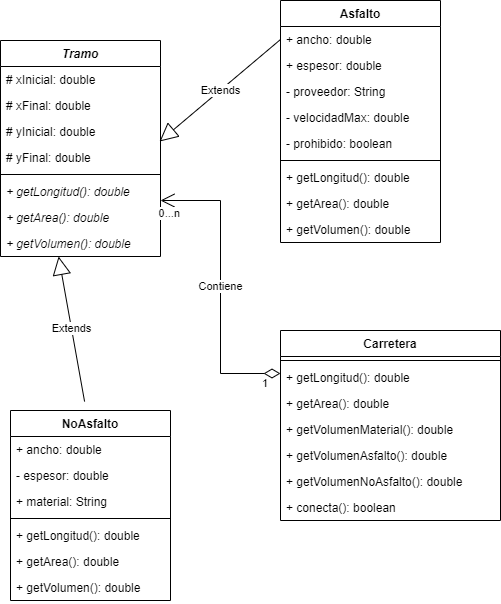

The diagram above was exported from draw.io. Its source (the exported page's mxGraphModel, read from the mxfile embedded in the PNG):
<mxGraphModel dx="868" dy="482" grid="1" gridSize="10" guides="1" tooltips="1" connect="1" arrows="1" fold="1" page="1" pageScale="1" pageWidth="827" pageHeight="1169" math="0" shadow="0">
  <root>
    <mxCell id="0" />
    <mxCell id="1" parent="0" />
    <mxCell id="Tp2AebOiyWIrJGGpcUd0-1" value="Tramo" style="swimlane;fontStyle=3;align=center;verticalAlign=top;childLayout=stackLayout;horizontal=1;startSize=26;horizontalStack=0;resizeParent=1;resizeParentMax=0;resizeLast=0;collapsible=1;marginBottom=0;" parent="1" vertex="1">
      <mxGeometry x="110" y="70" width="160" height="216" as="geometry" />
    </mxCell>
    <mxCell id="Tp2AebOiyWIrJGGpcUd0-2" value="# xInicial: double" style="text;strokeColor=none;fillColor=none;align=left;verticalAlign=top;spacingLeft=4;spacingRight=4;overflow=hidden;rotatable=0;points=[[0,0.5],[1,0.5]];portConstraint=eastwest;" parent="Tp2AebOiyWIrJGGpcUd0-1" vertex="1">
      <mxGeometry y="26" width="160" height="26" as="geometry" />
    </mxCell>
    <mxCell id="Tp2AebOiyWIrJGGpcUd0-19" value="# xFinal: double" style="text;strokeColor=none;fillColor=none;align=left;verticalAlign=top;spacingLeft=4;spacingRight=4;overflow=hidden;rotatable=0;points=[[0,0.5],[1,0.5]];portConstraint=eastwest;" parent="Tp2AebOiyWIrJGGpcUd0-1" vertex="1">
      <mxGeometry y="52" width="160" height="26" as="geometry" />
    </mxCell>
    <mxCell id="Tp2AebOiyWIrJGGpcUd0-21" value="# yInicial: double" style="text;strokeColor=none;fillColor=none;align=left;verticalAlign=top;spacingLeft=4;spacingRight=4;overflow=hidden;rotatable=0;points=[[0,0.5],[1,0.5]];portConstraint=eastwest;" parent="Tp2AebOiyWIrJGGpcUd0-1" vertex="1">
      <mxGeometry y="78" width="160" height="26" as="geometry" />
    </mxCell>
    <mxCell id="Tp2AebOiyWIrJGGpcUd0-20" value="# yFinal: double" style="text;strokeColor=none;fillColor=none;align=left;verticalAlign=top;spacingLeft=4;spacingRight=4;overflow=hidden;rotatable=0;points=[[0,0.5],[1,0.5]];portConstraint=eastwest;" parent="Tp2AebOiyWIrJGGpcUd0-1" vertex="1">
      <mxGeometry y="104" width="160" height="26" as="geometry" />
    </mxCell>
    <mxCell id="Tp2AebOiyWIrJGGpcUd0-3" value="" style="line;strokeWidth=1;fillColor=none;align=left;verticalAlign=middle;spacingTop=-1;spacingLeft=3;spacingRight=3;rotatable=0;labelPosition=right;points=[];portConstraint=eastwest;" parent="Tp2AebOiyWIrJGGpcUd0-1" vertex="1">
      <mxGeometry y="130" width="160" height="8" as="geometry" />
    </mxCell>
    <mxCell id="Tp2AebOiyWIrJGGpcUd0-4" value="+ getLongitud(): double&#10;" style="text;strokeColor=none;fillColor=none;align=left;verticalAlign=top;spacingLeft=4;spacingRight=4;overflow=hidden;rotatable=0;points=[[0,0.5],[1,0.5]];portConstraint=eastwest;fontStyle=2" parent="Tp2AebOiyWIrJGGpcUd0-1" vertex="1">
      <mxGeometry y="138" width="160" height="26" as="geometry" />
    </mxCell>
    <mxCell id="Tp2AebOiyWIrJGGpcUd0-17" value="+ getArea(): double&#10;" style="text;strokeColor=none;fillColor=none;align=left;verticalAlign=top;spacingLeft=4;spacingRight=4;overflow=hidden;rotatable=0;points=[[0,0.5],[1,0.5]];portConstraint=eastwest;fontStyle=2" parent="Tp2AebOiyWIrJGGpcUd0-1" vertex="1">
      <mxGeometry y="164" width="160" height="26" as="geometry" />
    </mxCell>
    <mxCell id="Tp2AebOiyWIrJGGpcUd0-18" value="+ getVolumen(): double&#10;" style="text;strokeColor=none;fillColor=none;align=left;verticalAlign=top;spacingLeft=4;spacingRight=4;overflow=hidden;rotatable=0;points=[[0,0.5],[1,0.5]];portConstraint=eastwest;fontStyle=2" parent="Tp2AebOiyWIrJGGpcUd0-1" vertex="1">
      <mxGeometry y="190" width="160" height="26" as="geometry" />
    </mxCell>
    <mxCell id="Tp2AebOiyWIrJGGpcUd0-5" value="Asfalto" style="swimlane;fontStyle=1;align=center;verticalAlign=top;childLayout=stackLayout;horizontal=1;startSize=26;horizontalStack=0;resizeParent=1;resizeParentMax=0;resizeLast=0;collapsible=1;marginBottom=0;" parent="1" vertex="1">
      <mxGeometry x="390" y="30" width="160" height="242" as="geometry" />
    </mxCell>
    <mxCell id="Tp2AebOiyWIrJGGpcUd0-6" value="+ ancho: double" style="text;strokeColor=none;fillColor=none;align=left;verticalAlign=top;spacingLeft=4;spacingRight=4;overflow=hidden;rotatable=0;points=[[0,0.5],[1,0.5]];portConstraint=eastwest;" parent="Tp2AebOiyWIrJGGpcUd0-5" vertex="1">
      <mxGeometry y="26" width="160" height="26" as="geometry" />
    </mxCell>
    <mxCell id="Tp2AebOiyWIrJGGpcUd0-30" value="+ espesor: double" style="text;strokeColor=none;fillColor=none;align=left;verticalAlign=top;spacingLeft=4;spacingRight=4;overflow=hidden;rotatable=0;points=[[0,0.5],[1,0.5]];portConstraint=eastwest;" parent="Tp2AebOiyWIrJGGpcUd0-5" vertex="1">
      <mxGeometry y="52" width="160" height="26" as="geometry" />
    </mxCell>
    <mxCell id="Tp2AebOiyWIrJGGpcUd0-31" value="- proveedor: String" style="text;strokeColor=none;fillColor=none;align=left;verticalAlign=top;spacingLeft=4;spacingRight=4;overflow=hidden;rotatable=0;points=[[0,0.5],[1,0.5]];portConstraint=eastwest;" parent="Tp2AebOiyWIrJGGpcUd0-5" vertex="1">
      <mxGeometry y="78" width="160" height="26" as="geometry" />
    </mxCell>
    <mxCell id="Tp2AebOiyWIrJGGpcUd0-32" value="- velocidadMax: double" style="text;strokeColor=none;fillColor=none;align=left;verticalAlign=top;spacingLeft=4;spacingRight=4;overflow=hidden;rotatable=0;points=[[0,0.5],[1,0.5]];portConstraint=eastwest;" parent="Tp2AebOiyWIrJGGpcUd0-5" vertex="1">
      <mxGeometry y="104" width="160" height="26" as="geometry" />
    </mxCell>
    <mxCell id="Tp2AebOiyWIrJGGpcUd0-33" value="- prohibido: boolean" style="text;strokeColor=none;fillColor=none;align=left;verticalAlign=top;spacingLeft=4;spacingRight=4;overflow=hidden;rotatable=0;points=[[0,0.5],[1,0.5]];portConstraint=eastwest;" parent="Tp2AebOiyWIrJGGpcUd0-5" vertex="1">
      <mxGeometry y="130" width="160" height="26" as="geometry" />
    </mxCell>
    <mxCell id="Tp2AebOiyWIrJGGpcUd0-7" value="" style="line;strokeWidth=1;fillColor=none;align=left;verticalAlign=middle;spacingTop=-1;spacingLeft=3;spacingRight=3;rotatable=0;labelPosition=right;points=[];portConstraint=eastwest;" parent="Tp2AebOiyWIrJGGpcUd0-5" vertex="1">
      <mxGeometry y="156" width="160" height="8" as="geometry" />
    </mxCell>
    <mxCell id="Tp2AebOiyWIrJGGpcUd0-8" value="+ getLongitud(): double&#10;" style="text;strokeColor=none;fillColor=none;align=left;verticalAlign=top;spacingLeft=4;spacingRight=4;overflow=hidden;rotatable=0;points=[[0,0.5],[1,0.5]];portConstraint=eastwest;" parent="Tp2AebOiyWIrJGGpcUd0-5" vertex="1">
      <mxGeometry y="164" width="160" height="26" as="geometry" />
    </mxCell>
    <mxCell id="Tp2AebOiyWIrJGGpcUd0-28" value="+ getArea(): double&#10;" style="text;strokeColor=none;fillColor=none;align=left;verticalAlign=top;spacingLeft=4;spacingRight=4;overflow=hidden;rotatable=0;points=[[0,0.5],[1,0.5]];portConstraint=eastwest;" parent="Tp2AebOiyWIrJGGpcUd0-5" vertex="1">
      <mxGeometry y="190" width="160" height="26" as="geometry" />
    </mxCell>
    <mxCell id="Tp2AebOiyWIrJGGpcUd0-29" value="+ getVolumen(): double&#10;" style="text;strokeColor=none;fillColor=none;align=left;verticalAlign=top;spacingLeft=4;spacingRight=4;overflow=hidden;rotatable=0;points=[[0,0.5],[1,0.5]];portConstraint=eastwest;" parent="Tp2AebOiyWIrJGGpcUd0-5" vertex="1">
      <mxGeometry y="216" width="160" height="26" as="geometry" />
    </mxCell>
    <mxCell id="Tp2AebOiyWIrJGGpcUd0-9" value="NoAsfalto" style="swimlane;fontStyle=1;align=center;verticalAlign=top;childLayout=stackLayout;horizontal=1;startSize=26;horizontalStack=0;resizeParent=1;resizeParentMax=0;resizeLast=0;collapsible=1;marginBottom=0;" parent="1" vertex="1">
      <mxGeometry x="120" y="440" width="160" height="190" as="geometry" />
    </mxCell>
    <mxCell id="Tp2AebOiyWIrJGGpcUd0-10" value="+ ancho: double" style="text;strokeColor=none;fillColor=none;align=left;verticalAlign=top;spacingLeft=4;spacingRight=4;overflow=hidden;rotatable=0;points=[[0,0.5],[1,0.5]];portConstraint=eastwest;" parent="Tp2AebOiyWIrJGGpcUd0-9" vertex="1">
      <mxGeometry y="26" width="160" height="26" as="geometry" />
    </mxCell>
    <mxCell id="Tp2AebOiyWIrJGGpcUd0-34" value="- espesor: double" style="text;strokeColor=none;fillColor=none;align=left;verticalAlign=top;spacingLeft=4;spacingRight=4;overflow=hidden;rotatable=0;points=[[0,0.5],[1,0.5]];portConstraint=eastwest;" parent="Tp2AebOiyWIrJGGpcUd0-9" vertex="1">
      <mxGeometry y="52" width="160" height="26" as="geometry" />
    </mxCell>
    <mxCell id="Tp2AebOiyWIrJGGpcUd0-35" value="+ material: String" style="text;strokeColor=none;fillColor=none;align=left;verticalAlign=top;spacingLeft=4;spacingRight=4;overflow=hidden;rotatable=0;points=[[0,0.5],[1,0.5]];portConstraint=eastwest;" parent="Tp2AebOiyWIrJGGpcUd0-9" vertex="1">
      <mxGeometry y="78" width="160" height="26" as="geometry" />
    </mxCell>
    <mxCell id="Tp2AebOiyWIrJGGpcUd0-11" value="" style="line;strokeWidth=1;fillColor=none;align=left;verticalAlign=middle;spacingTop=-1;spacingLeft=3;spacingRight=3;rotatable=0;labelPosition=right;points=[];portConstraint=eastwest;" parent="Tp2AebOiyWIrJGGpcUd0-9" vertex="1">
      <mxGeometry y="104" width="160" height="8" as="geometry" />
    </mxCell>
    <mxCell id="Tp2AebOiyWIrJGGpcUd0-12" value="+ getLongitud(): double&#10;" style="text;strokeColor=none;fillColor=none;align=left;verticalAlign=top;spacingLeft=4;spacingRight=4;overflow=hidden;rotatable=0;points=[[0,0.5],[1,0.5]];portConstraint=eastwest;" parent="Tp2AebOiyWIrJGGpcUd0-9" vertex="1">
      <mxGeometry y="112" width="160" height="26" as="geometry" />
    </mxCell>
    <mxCell id="Tp2AebOiyWIrJGGpcUd0-26" value="+ getArea(): double&#10;" style="text;strokeColor=none;fillColor=none;align=left;verticalAlign=top;spacingLeft=4;spacingRight=4;overflow=hidden;rotatable=0;points=[[0,0.5],[1,0.5]];portConstraint=eastwest;" parent="Tp2AebOiyWIrJGGpcUd0-9" vertex="1">
      <mxGeometry y="138" width="160" height="26" as="geometry" />
    </mxCell>
    <mxCell id="Tp2AebOiyWIrJGGpcUd0-27" value="+ getVolumen(): double&#10;" style="text;strokeColor=none;fillColor=none;align=left;verticalAlign=top;spacingLeft=4;spacingRight=4;overflow=hidden;rotatable=0;points=[[0,0.5],[1,0.5]];portConstraint=eastwest;" parent="Tp2AebOiyWIrJGGpcUd0-9" vertex="1">
      <mxGeometry y="164" width="160" height="26" as="geometry" />
    </mxCell>
    <mxCell id="Tp2AebOiyWIrJGGpcUd0-13" value="Carretera" style="swimlane;fontStyle=1;align=center;verticalAlign=top;childLayout=stackLayout;horizontal=1;startSize=26;horizontalStack=0;resizeParent=1;resizeParentMax=0;resizeLast=0;collapsible=1;marginBottom=0;" parent="1" vertex="1">
      <mxGeometry x="390" y="360" width="220" height="190" as="geometry" />
    </mxCell>
    <mxCell id="Tp2AebOiyWIrJGGpcUd0-15" value="" style="line;strokeWidth=1;fillColor=none;align=left;verticalAlign=middle;spacingTop=-1;spacingLeft=3;spacingRight=3;rotatable=0;labelPosition=right;points=[];portConstraint=eastwest;" parent="Tp2AebOiyWIrJGGpcUd0-13" vertex="1">
      <mxGeometry y="26" width="220" height="8" as="geometry" />
    </mxCell>
    <mxCell id="Tp2AebOiyWIrJGGpcUd0-16" value="+ getLongitud(): double" style="text;strokeColor=none;fillColor=none;align=left;verticalAlign=top;spacingLeft=4;spacingRight=4;overflow=hidden;rotatable=0;points=[[0,0.5],[1,0.5]];portConstraint=eastwest;" parent="Tp2AebOiyWIrJGGpcUd0-13" vertex="1">
      <mxGeometry y="34" width="220" height="26" as="geometry" />
    </mxCell>
    <mxCell id="Tp2AebOiyWIrJGGpcUd0-42" value="+ getArea(): double" style="text;strokeColor=none;fillColor=none;align=left;verticalAlign=top;spacingLeft=4;spacingRight=4;overflow=hidden;rotatable=0;points=[[0,0.5],[1,0.5]];portConstraint=eastwest;" parent="Tp2AebOiyWIrJGGpcUd0-13" vertex="1">
      <mxGeometry y="60" width="220" height="26" as="geometry" />
    </mxCell>
    <mxCell id="Tp2AebOiyWIrJGGpcUd0-43" value="+ getVolumenMaterial(): double" style="text;strokeColor=none;fillColor=none;align=left;verticalAlign=top;spacingLeft=4;spacingRight=4;overflow=hidden;rotatable=0;points=[[0,0.5],[1,0.5]];portConstraint=eastwest;" parent="Tp2AebOiyWIrJGGpcUd0-13" vertex="1">
      <mxGeometry y="86" width="220" height="26" as="geometry" />
    </mxCell>
    <mxCell id="Tp2AebOiyWIrJGGpcUd0-44" value="+ getVolumenAsfalto(): double" style="text;strokeColor=none;fillColor=none;align=left;verticalAlign=top;spacingLeft=4;spacingRight=4;overflow=hidden;rotatable=0;points=[[0,0.5],[1,0.5]];portConstraint=eastwest;" parent="Tp2AebOiyWIrJGGpcUd0-13" vertex="1">
      <mxGeometry y="112" width="220" height="26" as="geometry" />
    </mxCell>
    <mxCell id="Tp2AebOiyWIrJGGpcUd0-45" value="+ getVolumenNoAsfalto(): double" style="text;strokeColor=none;fillColor=none;align=left;verticalAlign=top;spacingLeft=4;spacingRight=4;overflow=hidden;rotatable=0;points=[[0,0.5],[1,0.5]];portConstraint=eastwest;" parent="Tp2AebOiyWIrJGGpcUd0-13" vertex="1">
      <mxGeometry y="138" width="220" height="26" as="geometry" />
    </mxCell>
    <mxCell id="Tp2AebOiyWIrJGGpcUd0-46" value="+ conecta(): boolean" style="text;strokeColor=none;fillColor=none;align=left;verticalAlign=top;spacingLeft=4;spacingRight=4;overflow=hidden;rotatable=0;points=[[0,0.5],[1,0.5]];portConstraint=eastwest;" parent="Tp2AebOiyWIrJGGpcUd0-13" vertex="1">
      <mxGeometry y="164" width="220" height="26" as="geometry" />
    </mxCell>
    <mxCell id="Tp2AebOiyWIrJGGpcUd0-24" value="Extends" style="endArrow=block;endSize=16;endFill=0;html=1;rounded=0;exitX=0;exitY=0.5;exitDx=0;exitDy=0;entryX=0.994;entryY=-0.115;entryDx=0;entryDy=0;entryPerimeter=0;" parent="1" source="Tp2AebOiyWIrJGGpcUd0-6" target="Tp2AebOiyWIrJGGpcUd0-20" edge="1">
      <mxGeometry width="160" relative="1" as="geometry">
        <mxPoint x="310" y="120" as="sourcePoint" />
        <mxPoint x="470" y="120" as="targetPoint" />
        <Array as="points" />
        <mxPoint as="offset" />
      </mxGeometry>
    </mxCell>
    <mxCell id="Tp2AebOiyWIrJGGpcUd0-25" value="Extends" style="endArrow=block;endSize=16;endFill=0;html=1;rounded=0;exitX=0.463;exitY=-0.047;exitDx=0;exitDy=0;entryX=0.363;entryY=1;entryDx=0;entryDy=0;entryPerimeter=0;exitPerimeter=0;" parent="1" source="Tp2AebOiyWIrJGGpcUd0-9" target="Tp2AebOiyWIrJGGpcUd0-18" edge="1">
      <mxGeometry width="160" relative="1" as="geometry">
        <mxPoint x="380.96000000000004" y="310" as="sourcePoint" />
        <mxPoint x="149.99999999999997" y="392.01" as="targetPoint" />
        <Array as="points" />
        <mxPoint as="offset" />
      </mxGeometry>
    </mxCell>
    <mxCell id="Tp2AebOiyWIrJGGpcUd0-39" value="Contiene" style="endArrow=open;html=1;endSize=12;startArrow=diamondThin;startSize=14;startFill=0;edgeStyle=orthogonalEdgeStyle;rounded=0;" parent="1" source="Tp2AebOiyWIrJGGpcUd0-13" target="Tp2AebOiyWIrJGGpcUd0-4" edge="1">
      <mxGeometry relative="1" as="geometry">
        <mxPoint x="210" y="370" as="sourcePoint" />
        <mxPoint x="370" y="370" as="targetPoint" />
        <Array as="points">
          <mxPoint x="330" y="403" />
          <mxPoint x="330" y="230" />
        </Array>
      </mxGeometry>
    </mxCell>
    <mxCell id="Tp2AebOiyWIrJGGpcUd0-40" value="1" style="edgeLabel;resizable=0;html=1;align=left;verticalAlign=top;" parent="Tp2AebOiyWIrJGGpcUd0-39" connectable="0" vertex="1">
      <mxGeometry x="-1" relative="1" as="geometry">
        <mxPoint x="-20" y="-3" as="offset" />
      </mxGeometry>
    </mxCell>
    <mxCell id="Tp2AebOiyWIrJGGpcUd0-41" value="0...n" style="edgeLabel;resizable=0;html=1;align=right;verticalAlign=top;" parent="Tp2AebOiyWIrJGGpcUd0-39" connectable="0" vertex="1">
      <mxGeometry x="1" relative="1" as="geometry">
        <mxPoint x="20" as="offset" />
      </mxGeometry>
    </mxCell>
  </root>
</mxGraphModel>